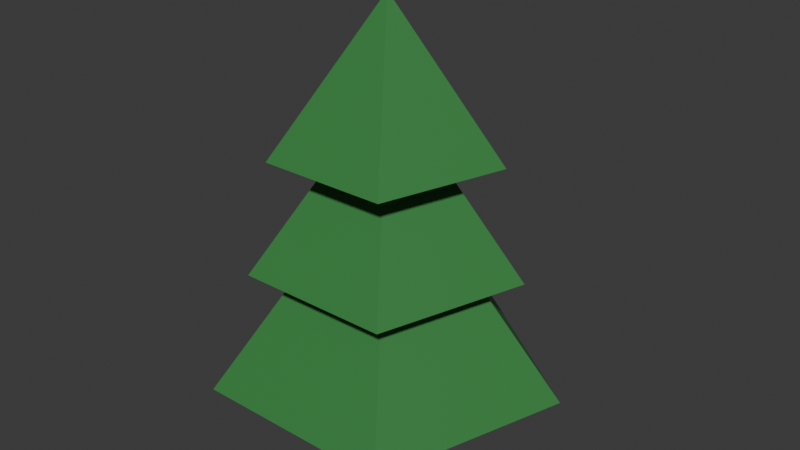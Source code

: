 # Source: Tree.blend  (saved by Blender 4.0.36; exported with 4.5.12 LTS)
import bpy
from mathutils import Matrix  # noqa: F401  (used for matrix-valued properties, if any)

bpy.ops.wm.read_factory_settings(use_empty=True)
scene = bpy.context.scene
scene.name = 'Scene'

# ---- collections
col_collection = bpy.data.collections.new('Collection'); scene.collection.children.link(col_collection)

# ---- materials (node trees are filled in below, after node groups)
mat_material = bpy.data.materials.new('Material')
mat_material.alpha_threshold = 0.0
mat_material.use_transparent_shadow = False
mat_material.roughness = 0.5
mat_material.line_color = (0.0, 0.0, 0.0, 1.0)
mat_material_001 = bpy.data.materials.new('Material.001')
mat_material_001.use_transparent_shadow = False

# ---- material node trees
mat_material.use_nodes = True; mat_material.node_tree.nodes.clear()
_N = mat_material.node_tree.nodes; _L = mat_material.node_tree.links
n0 = _N.new('ShaderNodeOutputMaterial'); n0.name = 'Material Output'; n0.location = (300, 300)
n1 = _N.new('ShaderNodeBsdfPrincipled'); n1.name = 'Principled BSDF'; n1.location = (10, 300)
n1.inputs[0].default_value = (0.04114, 0.2298, 0.05731, 1.0)
n1.inputs[3].default_value = 1.45
_L.new(n1.outputs[0], n0.inputs[0])
n0.is_active_output = True
mat_material_001.use_nodes = True; mat_material_001.node_tree.nodes.clear()
_N = mat_material_001.node_tree.nodes; _L = mat_material_001.node_tree.links
n0 = _N.new('ShaderNodeBsdfPrincipled'); n0.name = 'Principled BSDF'; n0.location = (10, 300)
n0.inputs[0].default_value = (0.3016, 0.1059, 0.02047, 1.0)
n0.inputs[3].default_value = 1.45
n1 = _N.new('ShaderNodeOutputMaterial'); n1.name = 'Material Output'; n1.location = (300, 300)
_L.new(n0.outputs[0], n1.inputs[0])
n1.is_active_output = True

# ---- world
world_world = bpy.data.worlds.new('World'); scene.world = world_world
world_world.use_nodes = True; world_world.node_tree.nodes.clear()
_N = world_world.node_tree.nodes; _L = world_world.node_tree.links
n0 = _N.new('ShaderNodeOutputWorld'); n0.name = 'World Output'; n0.location = (300, 300)
n1 = _N.new('ShaderNodeBackground'); n1.name = 'Background'; n1.location = (10, 300)
n1.inputs[0].default_value = (0.05088, 0.05088, 0.05088, 1.0)
_L.new(n1.outputs[0], n0.inputs[0])
n0.is_active_output = True
world_world.color = (0.05088, 0.05088, 0.05088)
world_world.use_sun_shadow = False
world_world.sun_shadow_jitter_overblur = 0.0

# ---- meshes
me_circle = bpy.data.meshes.new('Circle')
me_circle.from_pydata([(0.0, 1.0, 0.0), (-0.9511, 0.309, 0.0), (-0.5878, -0.809, 0.0), (0.5878, -0.809, 0.0), (0.9511, 0.309, 0.0), (5.96e-09, -5.96e-09, 1.318), (0.0, 1.2, -1.0), (-1.141, 0.3708, -1.0), (-0.7053, -0.9708, -1.0), (0.7053, -0.9708, -1.0), (1.141, 0.3708, -1.0), (7.153e-09, -7.153e-09, 0.5819), (0.0, 1.57, -2.084), (-1.493, 0.4851, -2.084), (-0.9227, -1.27, -2.084), (0.9227, -1.27, -2.084), (1.493, 0.4851, -2.084), (9.357e-09, -9.357e-09, -0.01441), (-1.975e-08, 0.2694, -2.801), (-0.2562, 0.08325, -2.801), (-0.1584, -0.218, -2.801), (0.1584, -0.218, -2.801), (0.2562, 0.08325, -2.801), (-0.2562, 0.08325, -1.992), (1.94e-07, 0.2694, -1.992), (-0.1584, -0.218, -1.992), (0.1584, -0.218, -1.992), (0.2562, 0.08325, -1.992)], [], [(0, 5, 4), (3, 5, 2), (1, 5, 0), (4, 5, 3), (2, 5, 1), (1, 0, 4, 3, 2), (6, 11, 10), (9, 11, 8), (7, 11, 6), (10, 11, 9), (8, 11, 7), (7, 6, 10, 9, 8), (12, 17, 16), (15, 17, 14), (13, 17, 12), (16, 17, 15), (14, 17, 13), (13, 12, 16, 15, 14), (19, 18, 22, 21, 20), (23, 25, 26, 27, 24), (22, 18, 24, 27), (20, 21, 26, 25), (18, 19, 23, 24), (21, 22, 27, 26), (19, 20, 25, 23)])
me_circle.polygons.foreach_set('material_index', [0, 0, 0, 0, 0, 0, 0, 0, 0, 0, 0, 0, 0, 0, 0, 0, 0, 0, 1, 1, 1, 1, 1, 1, 1])
_uv = me_circle.uv_layers.new(name='UVMap')
_uv.uv.foreach_set('vector', [0.0, 0.0, 0.0, 0.0, 0.0, 0.0, 0.0, 0.0, 0.0, 0.0, 0.0, 0.0, 0.0, 0.0, 0.0, 0.0, 0.0, 0.0, 0.0, 0.0, 0.0, 0.0, 0.0, 0.0, 0.0, 0.0, 0.0, 0.0, 0.0, 0.0, 0.0, 0.0, 0.0, 0.0, 0.0, 0.0, 0.0, 0.0, 0.0, 0.0, 0.0, 0.0, 0.0, 0.0, 0.0, 0.0, 0.0, 0.0, 0.0, 0.0, 0.0, 0.0, 0.0, 0.0, 0.0, 0.0, 0.0, 0.0, 0.0, 0.0, 0.0, 0.0, 0.0, 0.0, 0.0, 0.0, 0.0, 0.0, 0.0, 0.0, 0.0, 0.0, 0.0, 0.0, 0.0, 0.0, 0.0, 0.0, 0.0, 0.0, 0.0, 0.0, 0.0, 0.0, 0.0, 0.0, 0.0, 0.0, 0.0, 0.0, 0.0, 0.0, 0.0, 0.0, 0.0, 0.0, 0.0, 0.0, 0.0, 0.0, 0.0, 0.0, 0.0, 0.0, 0.0, 0.0, 0.0, 0.0, 0.0, 0.0, 0.0, 0.0, 0.0, 0.0, 0.0, 0.0, 0.0, 0.0, 0.0, 0.0, 0.0, 0.0, 0.0, 0.0, 0.0, 0.0, 0.0, 0.0, 0.0, 0.0, 0.0, 0.0, 0.0, 0.0, 0.0, 0.0, 0.0, 0.0, 0.0, 0.0, 0.0, 0.0, 0.0, 0.0, 0.0, 0.0, 0.0, 0.0, 0.0, 0.0, 0.0, 0.0, 0.0, 0.0, 0.0, 0.0, 0.0, 0.0, 0.0, 0.0, 0.0, 0.0, 0.0, 0.0, 0.0, 0.0, 0.0, 0.0, 0.0, 0.0, 0.0, 0.0, 0.0, 0.0, 0.0, 0.0, 0.0, 0.0, 0.0, 0.0])
me_circle.materials.append(mat_material)
me_circle.materials.append(mat_material_001)
me_circle.update()

# ---- objects
ob_circle = bpy.data.objects.new('Circle', me_circle)

# ---- transforms, parenting, visibility, modifiers, constraints
ob_circle.location = (0.0, 0.0, 2.0)

# ---- collection membership
col_collection.objects.link(ob_circle)

# ---- scene / render settings (as saved in the file)
scene.frame_start = 1; scene.frame_end = 250; scene.frame_set(1)
scene.render.engine = 'BLENDER_EEVEE_NEXT'
scene.cycles.sampling_pattern = 'TABULATED_SOBOL'
bpy.context.view_layer.update()

# ---- added for rendering (the .blend has no active camera and no usable light): camera, sun
cam_auto = bpy.data.cameras.new('AutoCamera')
cam_auto.lens = 50.0
cam_auto.sensor_width = 36.0
cam_auto.clip_end = 1000.0
ob_auto_camera = bpy.data.objects.new('AutoCamera', cam_auto)
scene.collection.objects.link(ob_auto_camera)
ob_auto_camera.location = (5.39088, -6.31915, 5.57141)
ob_auto_camera.rotation_euler = (1.09748, -7.21219e-08, 0.694738)
scene.camera = ob_auto_camera
light_auto_sun = bpy.data.lights.new('AutoSun', 'SUN')
light_auto_sun.energy = 3.0
light_auto_sun.angle = 0.0523599
ob_auto_sun = bpy.data.objects.new('AutoSun', light_auto_sun)
scene.collection.objects.link(ob_auto_sun)
ob_auto_sun.rotation_euler = (0.872665, 0.174533, 0.523599)
bpy.context.view_layer.update()
